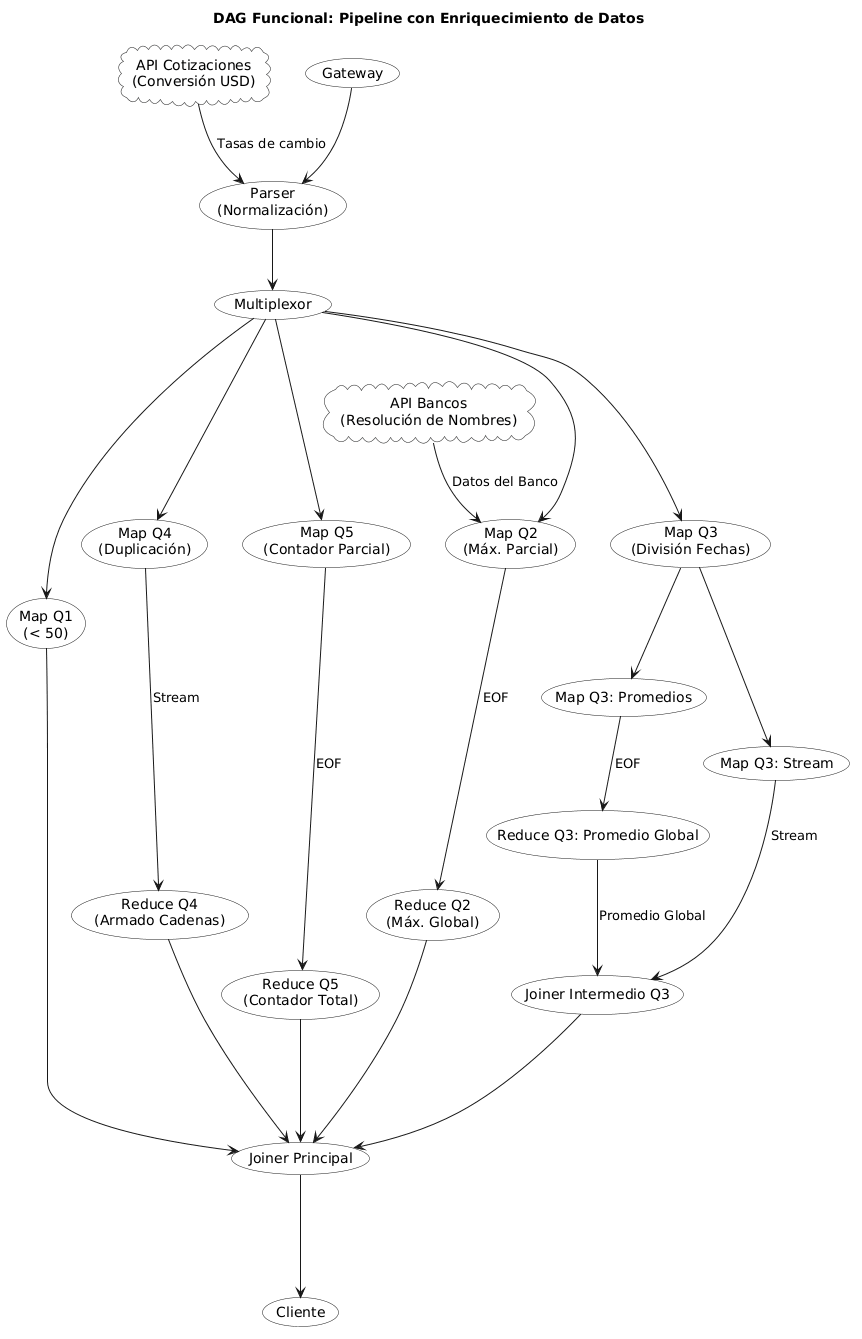

The diagram above was rendered by PlantUML. Its source (embedded in the PNG):
@startuml
top to bottom direction
skinparam nodesep 35
skinparam ranksep 60
skinparam usecaseBackgroundColor #FFFFFF
skinparam cloudBackgroundColor #F8F9FA
skinparam defaultTextAlignment center

title DAG Funcional: Pipeline con Enriquecimiento de Datos

cloud "API Cotizaciones\n(Conversión USD)" as API_Cotizaciones
cloud "API Bancos\n(Resolución de Nombres)" as API_Bancos

usecase "Gateway" as Gateway
usecase "Parser\n(Normalización)" as Parser
usecase "Multiplexor" as Multiplexor

Gateway --> Parser
API_Cotizaciones --> Parser : Tasas de cambio
Parser --> Multiplexor

usecase "Map Q1\n(< 50)" as MapQ1
usecase "Map Q2\n(Máx. Parcial)" as MapQ2
usecase "Map Q4\n(Duplicación)" as MapQ4
usecase "Map Q5\n(Contador Parcial)" as MapQ5

Multiplexor ---> MapQ1
Multiplexor ---> MapQ2
API_Bancos --> MapQ2 : Datos del Banco
Multiplexor ---> MapQ4
Multiplexor ---> MapQ5

usecase "Map Q3\n(División Fechas)" as MapQ3
usecase "Map Q3: Promedios" as MapQ3_Prom
usecase "Map Q3: Stream" as MapQ3_Trans

usecase "Reduce Q3: Promedio Global" as ReduceQ3_Prom
usecase "Joiner Intermedio Q3" as JoinerQ3

Multiplexor ---> MapQ3
MapQ3 --> MapQ3_Prom
MapQ3 --> MapQ3_Trans

MapQ3_Prom --> ReduceQ3_Prom : EOF
ReduceQ3_Prom --> JoinerQ3 : Promedio Global
MapQ3_Trans --> JoinerQ3 : Stream

usecase "Reduce Q2\n(Máx. Global)" as ReduceQ2
usecase "Reduce Q4\n(Armado Cadenas)" as ReduceQ4
usecase "Reduce Q5\n(Contador Total)" as ReduceQ5

MapQ2 ---> ReduceQ2 : EOF
MapQ4 ---> ReduceQ4 : Stream
MapQ5 ---> ReduceQ5 : EOF

usecase "Joiner Principal" as Joiner
usecase "Cliente" as Cliente

MapQ1 ---> Joiner
ReduceQ2 ---> Joiner
JoinerQ3 ---> Joiner
ReduceQ4 ---> Joiner
ReduceQ5 ---> Joiner

Joiner ---> Cliente
@enduml